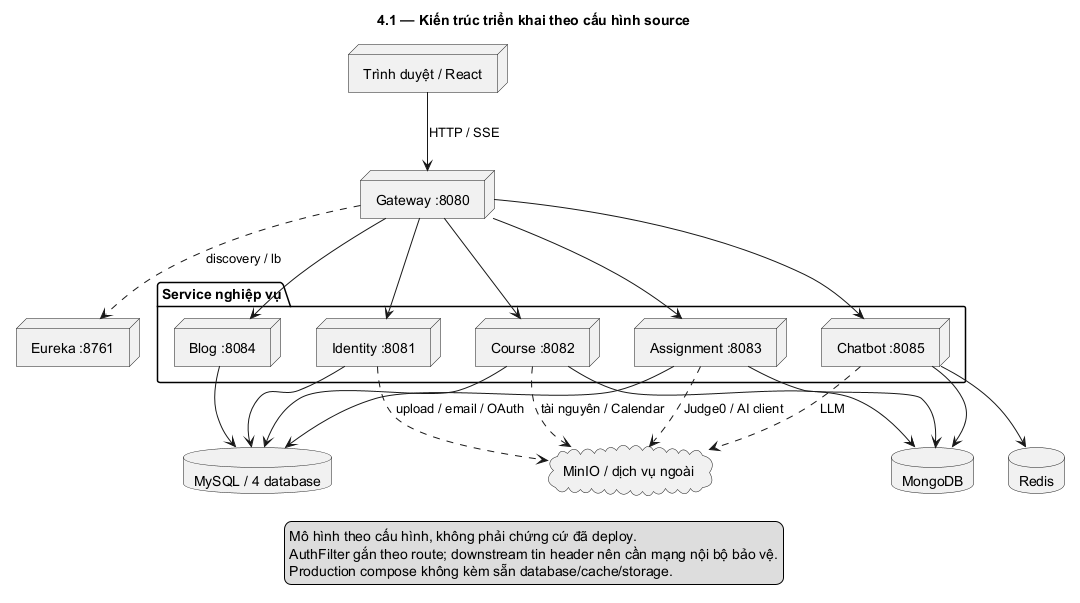

The diagram above was rendered by PlantUML. Its source (embedded in the PNG):
@startuml
skinparam defaultFontName DejaVu Sans
skinparam shadowing false
hide footbox
title 4.1 — Kiến trúc triển khai theo cấu hình source
top to bottom direction
node "Trình duyệt / React" as F
node "Gateway :8080" as G
node "Eureka :8761" as E
package "Service nghiệp vụ" {
node "Identity :8081" as I
node "Course :8082" as C
node "Assignment :8083" as A
node "Blog :8084" as B
node "Chatbot :8085" as H
}
database "MySQL / 4 database" as SQL
database "MongoDB" as M
database "Redis" as R
cloud "MinIO / dịch vụ ngoài" as X
F --> G : HTTP / SSE
G --> I
G --> C
G --> A
G --> B
G --> H
G ..> E : discovery / lb
I --> SQL
C --> SQL
A --> SQL
B --> SQL
C --> M
A --> M
H --> M
H --> R
I ..> X : upload / email / OAuth
C ..> X : tài nguyên / Calendar
A ..> X : Judge0 / AI client
H ..> X : LLM
legend bottom
Mô hình theo cấu hình, không phải chứng cứ đã deploy.
AuthFilter gắn theo route; downstream tin header nên cần mạng nội bộ bảo vệ.
Production compose không kèm sẵn database/cache/storage.
endlegend
@enduml